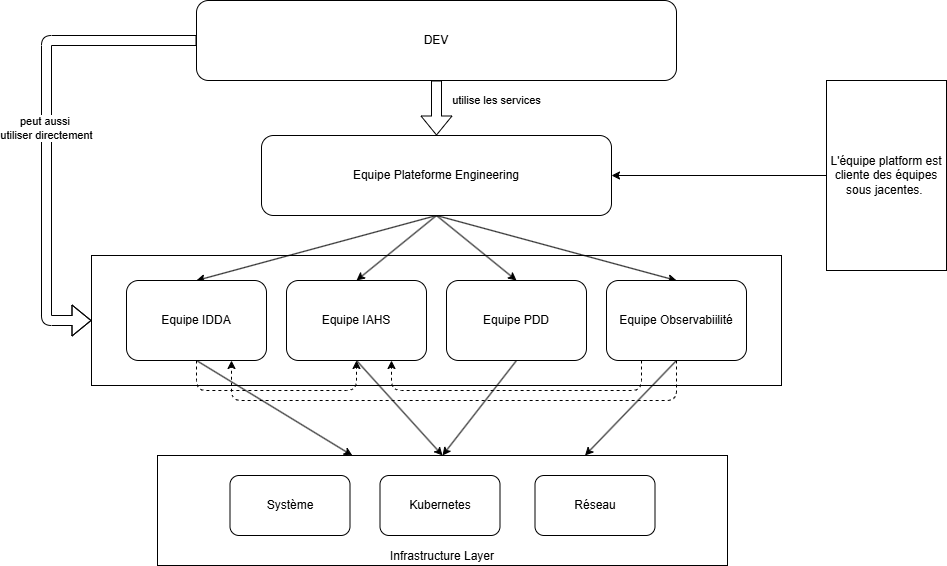

The diagram above was exported from draw.io. Its source (the exported page's mxGraphModel, read from the mxfile embedded in the PNG):
<mxGraphModel dx="1299" dy="441" grid="1" gridSize="10" guides="1" tooltips="1" connect="1" arrows="1" fold="1" page="1" pageScale="1" pageWidth="850" pageHeight="1100" background="#ffffff" math="0" shadow="0">
  <root>
    <mxCell id="0" />
    <mxCell id="1" parent="0" />
    <mxCell id="35" value="" style="rounded=0;whiteSpace=wrap;html=1;" parent="1" vertex="1">
      <mxGeometry x="15" y="295" width="690" height="130" as="geometry" />
    </mxCell>
    <mxCell id="14" value="utilise les services" style="edgeStyle=none;html=1;shape=flexArrow;" parent="1" edge="1">
      <mxGeometry x="-0.2727" y="60" relative="1" as="geometry">
        <mxPoint x="360" y="120" as="sourcePoint" />
        <mxPoint x="360" y="175" as="targetPoint" />
        <mxPoint as="offset" />
      </mxGeometry>
    </mxCell>
    <mxCell id="33" value="peut aussi&amp;nbsp;&lt;div&gt;utiliser directement&lt;/div&gt;" style="edgeStyle=none;html=1;exitX=0;exitY=0.5;exitDx=0;exitDy=0;entryX=0;entryY=0.5;entryDx=0;entryDy=0;shape=flexArrow;" parent="1" source="2" target="35" edge="1">
      <mxGeometry relative="1" as="geometry">
        <mxPoint y="270" as="targetPoint" />
        <Array as="points">
          <mxPoint x="-30" y="80" />
          <mxPoint x="-30" y="360" />
        </Array>
      </mxGeometry>
    </mxCell>
    <mxCell id="2" value="DEV" style="rounded=1;whiteSpace=wrap;html=1;" parent="1" vertex="1">
      <mxGeometry x="120" y="40" width="480" height="80" as="geometry" />
    </mxCell>
    <mxCell id="4" value="" style="edgeStyle=none;html=1;entryX=1;entryY=0.5;entryDx=0;entryDy=0;" parent="1" source="3" target="5" edge="1">
      <mxGeometry relative="1" as="geometry" />
    </mxCell>
    <mxCell id="3" value="L'équipe platform est cliente des équipes sous jacentes.&amp;nbsp;" style="rounded=0;whiteSpace=wrap;html=1;" parent="1" vertex="1">
      <mxGeometry x="750" y="120" width="120" height="190" as="geometry" />
    </mxCell>
    <mxCell id="10" style="edgeStyle=none;html=1;exitX=0.5;exitY=1;exitDx=0;exitDy=0;entryX=0.5;entryY=0;entryDx=0;entryDy=0;" parent="1" source="5" target="6" edge="1">
      <mxGeometry relative="1" as="geometry" />
    </mxCell>
    <mxCell id="11" style="edgeStyle=none;html=1;exitX=0.5;exitY=1;exitDx=0;exitDy=0;entryX=0.5;entryY=0;entryDx=0;entryDy=0;" parent="1" source="5" target="7" edge="1">
      <mxGeometry relative="1" as="geometry" />
    </mxCell>
    <mxCell id="12" style="edgeStyle=none;html=1;exitX=0.5;exitY=1;exitDx=0;exitDy=0;entryX=0.5;entryY=0;entryDx=0;entryDy=0;" parent="1" source="5" target="8" edge="1">
      <mxGeometry relative="1" as="geometry" />
    </mxCell>
    <mxCell id="13" style="edgeStyle=none;html=1;exitX=0.5;exitY=1;exitDx=0;exitDy=0;entryX=0.5;entryY=0;entryDx=0;entryDy=0;" parent="1" source="5" target="9" edge="1">
      <mxGeometry relative="1" as="geometry" />
    </mxCell>
    <mxCell id="5" value="Equipe Plateforme Engineering" style="rounded=1;whiteSpace=wrap;html=1;" parent="1" vertex="1">
      <mxGeometry x="185" y="175" width="350" height="80" as="geometry" />
    </mxCell>
    <mxCell id="19" style="edgeStyle=none;html=1;exitX=0.5;exitY=1;exitDx=0;exitDy=0;entryX=0.5;entryY=1;entryDx=0;entryDy=0;dashed=1;" parent="1" source="6" target="7" edge="1">
      <mxGeometry relative="1" as="geometry">
        <Array as="points">
          <mxPoint x="120" y="430" />
          <mxPoint x="280" y="430" />
        </Array>
      </mxGeometry>
    </mxCell>
    <mxCell id="29" style="edgeStyle=none;html=1;exitX=0.5;exitY=1;exitDx=0;exitDy=0;" parent="1" source="6" target="27" edge="1">
      <mxGeometry relative="1" as="geometry" />
    </mxCell>
    <mxCell id="6" value="Equipe IDDA" style="rounded=1;whiteSpace=wrap;html=1;" parent="1" vertex="1">
      <mxGeometry x="50" y="320" width="140" height="80" as="geometry" />
    </mxCell>
    <mxCell id="30" style="edgeStyle=none;html=1;exitX=0.5;exitY=1;exitDx=0;exitDy=0;entryX=0.5;entryY=0;entryDx=0;entryDy=0;" parent="1" source="7" target="27" edge="1">
      <mxGeometry relative="1" as="geometry" />
    </mxCell>
    <mxCell id="7" value="Equipe IAHS" style="rounded=1;whiteSpace=wrap;html=1;" parent="1" vertex="1">
      <mxGeometry x="210" y="320" width="140" height="80" as="geometry" />
    </mxCell>
    <mxCell id="31" style="edgeStyle=none;html=1;exitX=0.5;exitY=1;exitDx=0;exitDy=0;entryX=0.5;entryY=0;entryDx=0;entryDy=0;" parent="1" source="8" target="27" edge="1">
      <mxGeometry relative="1" as="geometry">
        <mxPoint x="360" y="490" as="targetPoint" />
      </mxGeometry>
    </mxCell>
    <mxCell id="8" value="Equipe PDD" style="rounded=1;whiteSpace=wrap;html=1;" parent="1" vertex="1">
      <mxGeometry x="370" y="320" width="140" height="80" as="geometry" />
    </mxCell>
    <mxCell id="20" style="edgeStyle=none;html=1;exitX=0.5;exitY=1;exitDx=0;exitDy=0;entryX=0.75;entryY=1;entryDx=0;entryDy=0;dashed=1;" parent="1" source="9" target="6" edge="1">
      <mxGeometry relative="1" as="geometry">
        <Array as="points">
          <mxPoint x="600" y="440" />
          <mxPoint x="155" y="440" />
        </Array>
      </mxGeometry>
    </mxCell>
    <mxCell id="21" style="edgeStyle=none;html=1;exitX=0.25;exitY=1;exitDx=0;exitDy=0;entryX=0.75;entryY=1;entryDx=0;entryDy=0;dashed=1;" parent="1" source="9" target="7" edge="1">
      <mxGeometry relative="1" as="geometry">
        <Array as="points">
          <mxPoint x="565" y="430" />
          <mxPoint x="315" y="430" />
        </Array>
      </mxGeometry>
    </mxCell>
    <mxCell id="32" style="edgeStyle=none;html=1;exitX=0.5;exitY=1;exitDx=0;exitDy=0;entryX=0.75;entryY=0;entryDx=0;entryDy=0;" parent="1" source="9" target="27" edge="1">
      <mxGeometry relative="1" as="geometry" />
    </mxCell>
    <mxCell id="9" value="Equipe Observabiilité" style="rounded=1;whiteSpace=wrap;html=1;" parent="1" vertex="1">
      <mxGeometry x="530" y="320" width="140" height="80" as="geometry" />
    </mxCell>
    <mxCell id="28" value="" style="group" parent="1" vertex="1" connectable="0">
      <mxGeometry x="81" y="495" width="570" height="110" as="geometry" />
    </mxCell>
    <mxCell id="27" value="Infrastructure Layer" style="rounded=0;whiteSpace=wrap;html=1;verticalAlign=bottom;" parent="28" vertex="1">
      <mxGeometry width="570" height="110" as="geometry" />
    </mxCell>
    <mxCell id="15" value="Système" style="rounded=1;whiteSpace=wrap;html=1;" parent="28" vertex="1">
      <mxGeometry x="72.5" y="20" width="120" height="60" as="geometry" />
    </mxCell>
    <mxCell id="16" value="Kubernetes" style="rounded=1;whiteSpace=wrap;html=1;" parent="28" vertex="1">
      <mxGeometry x="222.5" y="20" width="120" height="60" as="geometry" />
    </mxCell>
    <mxCell id="17" value="Réseau" style="rounded=1;whiteSpace=wrap;html=1;" parent="28" vertex="1">
      <mxGeometry x="377.5" y="20" width="120" height="60" as="geometry" />
    </mxCell>
  </root>
</mxGraphModel>